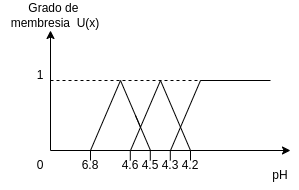

The diagram above was exported from draw.io. Its source (the exported page's mxGraphModel, read from the mxfile embedded in the PNG):
<mxGraphModel dx="406" dy="714" grid="1" gridSize="10" guides="1" tooltips="1" connect="1" arrows="1" fold="1" page="1" pageScale="1" pageWidth="850" pageHeight="1100" math="0" shadow="0">
  <root>
    <mxCell id="0" />
    <mxCell id="1" parent="0" />
    <mxCell id="2" value="" style="verticalLabelPosition=bottom;verticalAlign=top;html=1;shape=mxgraph.basic.acute_triangle;dx=0.5;" parent="1" vertex="1">
      <mxGeometry x="200" y="970" width="60" height="70" as="geometry" />
    </mxCell>
    <mxCell id="5" value="" style="endArrow=classic;html=1;" parent="1" edge="1">
      <mxGeometry width="50" height="50" relative="1" as="geometry">
        <mxPoint x="160" y="1040" as="sourcePoint" />
        <mxPoint x="160" y="920" as="targetPoint" />
      </mxGeometry>
    </mxCell>
    <mxCell id="6" value="" style="endArrow=classic;html=1;" parent="1" edge="1">
      <mxGeometry width="50" height="50" relative="1" as="geometry">
        <mxPoint x="160" y="1040" as="sourcePoint" />
        <mxPoint x="400" y="1040" as="targetPoint" />
      </mxGeometry>
    </mxCell>
    <mxCell id="8" value="" style="verticalLabelPosition=bottom;verticalAlign=top;html=1;shape=mxgraph.basic.acute_triangle;dx=0.5;" parent="1" vertex="1">
      <mxGeometry x="240" y="970" width="60" height="70" as="geometry" />
    </mxCell>
    <mxCell id="9" value="" style="endArrow=none;html=1;exitX=0;exitY=0;exitDx=45;exitDy=35;exitPerimeter=0;" parent="1" source="2" edge="1">
      <mxGeometry width="50" height="50" relative="1" as="geometry">
        <mxPoint x="240" y="1014.2857142857142" as="sourcePoint" />
        <mxPoint x="260" y="1040" as="targetPoint" />
      </mxGeometry>
    </mxCell>
    <mxCell id="12" value="" style="endArrow=none;html=1;" parent="1" edge="1">
      <mxGeometry width="50" height="50" relative="1" as="geometry">
        <mxPoint x="280" y="1040" as="sourcePoint" />
        <mxPoint x="310" y="970" as="targetPoint" />
      </mxGeometry>
    </mxCell>
    <mxCell id="13" value="" style="endArrow=none;html=1;" parent="1" edge="1">
      <mxGeometry width="50" height="50" relative="1" as="geometry">
        <mxPoint x="310" y="970" as="sourcePoint" />
        <mxPoint x="380" y="970" as="targetPoint" />
      </mxGeometry>
    </mxCell>
    <mxCell id="14" value="" style="endArrow=none;dashed=1;html=1;" parent="1" edge="1">
      <mxGeometry width="50" height="50" relative="1" as="geometry">
        <mxPoint x="160" y="970" as="sourcePoint" />
        <mxPoint x="380" y="970" as="targetPoint" />
      </mxGeometry>
    </mxCell>
    <mxCell id="15" value="&lt;font style=&quot;color: rgb(0, 0, 0);&quot;&gt;Grado de&amp;nbsp;&lt;/font&gt;&lt;div&gt;&lt;font style=&quot;color: rgb(0, 0, 0);&quot;&gt;membresia&amp;nbsp; U(x)&lt;/font&gt;&lt;/div&gt;" style="text;html=1;align=center;verticalAlign=middle;whiteSpace=wrap;rounded=0;" parent="1" vertex="1">
      <mxGeometry x="110" y="890" width="110" height="30" as="geometry" />
    </mxCell>
    <mxCell id="16" value="1" style="text;html=1;align=center;verticalAlign=middle;whiteSpace=wrap;rounded=0;" parent="1" vertex="1">
      <mxGeometry x="140" y="950" width="20" height="30" as="geometry" />
    </mxCell>
    <mxCell id="17" value="6.8" style="text;html=1;align=center;verticalAlign=middle;whiteSpace=wrap;rounded=0;" parent="1" vertex="1">
      <mxGeometry x="190" y="1040" width="20" height="30" as="geometry" />
    </mxCell>
    <mxCell id="18" value="4.6" style="text;html=1;align=center;verticalAlign=middle;whiteSpace=wrap;rounded=0;" parent="1" vertex="1">
      <mxGeometry x="230" y="1040" width="20" height="30" as="geometry" />
    </mxCell>
    <mxCell id="19" value="4.5" style="text;html=1;align=center;verticalAlign=middle;whiteSpace=wrap;rounded=0;" parent="1" vertex="1">
      <mxGeometry x="250" y="1040" width="20" height="30" as="geometry" />
    </mxCell>
    <mxCell id="20" value="4.3" style="text;html=1;align=center;verticalAlign=middle;whiteSpace=wrap;rounded=0;" parent="1" vertex="1">
      <mxGeometry x="270" y="1040" width="20" height="30" as="geometry" />
    </mxCell>
    <mxCell id="21" value="4.2" style="text;html=1;align=center;verticalAlign=middle;whiteSpace=wrap;rounded=0;" parent="1" vertex="1">
      <mxGeometry x="290" y="1040" width="20" height="30" as="geometry" />
    </mxCell>
    <mxCell id="22" value="" style="endArrow=none;html=1;entryX=0.5;entryY=0;entryDx=0;entryDy=0;" parent="1" target="17" edge="1">
      <mxGeometry width="50" height="50" relative="1" as="geometry">
        <mxPoint x="200" y="1050" as="sourcePoint" />
        <mxPoint x="240" y="1060" as="targetPoint" />
      </mxGeometry>
    </mxCell>
    <mxCell id="24" value="" style="endArrow=none;html=1;entryX=0.5;entryY=0;entryDx=0;entryDy=0;" parent="1" edge="1">
      <mxGeometry width="50" height="50" relative="1" as="geometry">
        <mxPoint x="239.8" y="1050" as="sourcePoint" />
        <mxPoint x="239.8" y="1040" as="targetPoint" />
      </mxGeometry>
    </mxCell>
    <mxCell id="25" value="" style="endArrow=none;html=1;entryX=0.5;entryY=0;entryDx=0;entryDy=0;" parent="1" edge="1">
      <mxGeometry width="50" height="50" relative="1" as="geometry">
        <mxPoint x="259.8" y="1050" as="sourcePoint" />
        <mxPoint x="259.8" y="1040" as="targetPoint" />
      </mxGeometry>
    </mxCell>
    <mxCell id="26" value="" style="endArrow=none;html=1;entryX=0.5;entryY=0;entryDx=0;entryDy=0;" parent="1" edge="1">
      <mxGeometry width="50" height="50" relative="1" as="geometry">
        <mxPoint x="279.8" y="1050" as="sourcePoint" />
        <mxPoint x="279.8" y="1040" as="targetPoint" />
      </mxGeometry>
    </mxCell>
    <mxCell id="27" value="" style="endArrow=none;html=1;entryX=0.5;entryY=0;entryDx=0;entryDy=0;" parent="1" edge="1">
      <mxGeometry width="50" height="50" relative="1" as="geometry">
        <mxPoint x="300" y="1050" as="sourcePoint" />
        <mxPoint x="300" y="1040" as="targetPoint" />
      </mxGeometry>
    </mxCell>
    <mxCell id="31" value="pH" style="text;html=1;align=center;verticalAlign=middle;whiteSpace=wrap;rounded=0;" parent="1" vertex="1">
      <mxGeometry x="380" y="1050" width="20" height="30" as="geometry" />
    </mxCell>
    <mxCell id="32" value="0" style="text;html=1;align=center;verticalAlign=middle;whiteSpace=wrap;rounded=0;" vertex="1" parent="1">
      <mxGeometry x="140" y="1040" width="20" height="30" as="geometry" />
    </mxCell>
  </root>
</mxGraphModel>